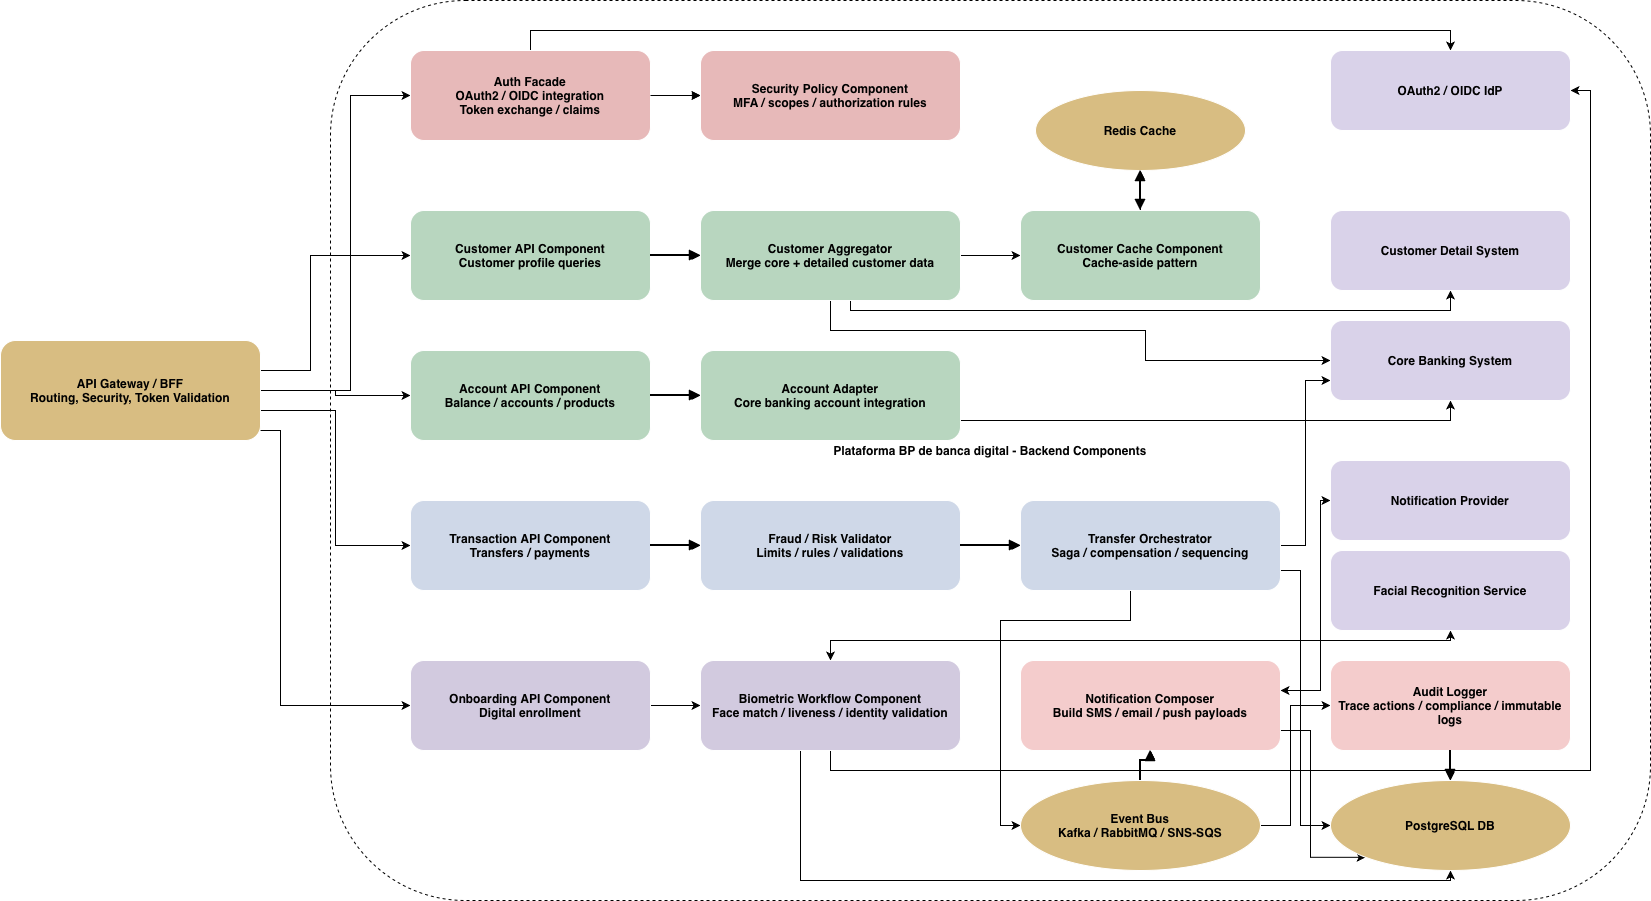

The diagram above was exported from draw.io. Its source (the exported page's mxGraphModel, read from the mxfile embedded in the PNG):
<mxGraphModel dx="1775" dy="1209" grid="1" gridSize="10" guides="1" tooltips="1" connect="1" arrows="1" fold="1" page="1" pageScale="1" pageWidth="1920" pageHeight="1080" math="0" shadow="0">
  <root>
    <mxCell id="0" />
    <mxCell id="1" parent="0" />
    <mxCell id="xxtmnERb5hkz0HJBdDIA-2" edge="1" parent="1" source="gateway" style="edgeStyle=orthogonalEdgeStyle;rounded=0;orthogonalLoop=1;jettySize=auto;html=1;entryX=0;entryY=0.5;entryDx=0;entryDy=0;" target="authFacade">
      <mxGeometry relative="1" as="geometry">
        <Array as="points">
          <mxPoint x="410" y="430" />
          <mxPoint x="410" y="135" />
        </Array>
      </mxGeometry>
    </mxCell>
    <mxCell id="xxtmnERb5hkz0HJBdDIA-3" edge="1" parent="1" source="gateway" style="edgeStyle=orthogonalEdgeStyle;rounded=0;orthogonalLoop=1;jettySize=auto;html=1;entryX=0;entryY=0.5;entryDx=0;entryDy=0;" target="customerApi">
      <mxGeometry relative="1" as="geometry">
        <Array as="points">
          <mxPoint x="370" y="410" />
          <mxPoint x="370" y="295" />
        </Array>
      </mxGeometry>
    </mxCell>
    <mxCell id="xxtmnERb5hkz0HJBdDIA-5" edge="1" parent="1" source="gateway" style="edgeStyle=orthogonalEdgeStyle;rounded=0;orthogonalLoop=1;jettySize=auto;html=1;entryX=0;entryY=0.5;entryDx=0;entryDy=0;" target="transactionApi">
      <mxGeometry relative="1" as="geometry">
        <Array as="points">
          <mxPoint x="395" y="450" />
          <mxPoint x="395" y="585" />
        </Array>
      </mxGeometry>
    </mxCell>
    <mxCell id="xxtmnERb5hkz0HJBdDIA-6" edge="1" parent="1" source="gateway" style="edgeStyle=orthogonalEdgeStyle;rounded=0;orthogonalLoop=1;jettySize=auto;html=1;entryX=0;entryY=0.5;entryDx=0;entryDy=0;" target="onboardingApi">
      <mxGeometry relative="1" as="geometry">
        <Array as="points">
          <mxPoint x="340" y="470" />
          <mxPoint x="340" y="745" />
        </Array>
      </mxGeometry>
    </mxCell>
    <mxCell id="xxtmnERb5hkz0HJBdDIA-7" edge="1" parent="1" source="gateway" style="edgeStyle=orthogonalEdgeStyle;rounded=0;orthogonalLoop=1;jettySize=auto;html=1;entryX=0;entryY=0.5;entryDx=0;entryDy=0;" target="accountApi">
      <mxGeometry relative="1" as="geometry" />
    </mxCell>
    <mxCell id="gateway" parent="1" style="rounded=1;whiteSpace=wrap;html=1;fillColor=#d8bd82;strokeColor=#ffffff;fontColor=#000000;fontStyle=1;" value="API Gateway / BFF&#10;Routing, Security, Token Validation" vertex="1">
      <mxGeometry height="100" width="260" x="60" y="380" as="geometry" />
    </mxCell>
    <mxCell id="platform" parent="1" style="rounded=1;whiteSpace=wrap;html=1;fillColor=none;dashed=1;fontStyle=1;" value="Plataforma BP de banca digital - Backend Components" vertex="1">
      <mxGeometry height="900" width="1320" x="390" y="40" as="geometry" />
    </mxCell>
    <mxCell id="xxtmnERb5hkz0HJBdDIA-8" edge="1" parent="1" source="authFacade" style="edgeStyle=orthogonalEdgeStyle;rounded=0;orthogonalLoop=1;jettySize=auto;html=1;" target="sessionPolicy">
      <mxGeometry relative="1" as="geometry" />
    </mxCell>
    <mxCell id="xxtmnERb5hkz0HJBdDIA-9" edge="1" parent="1" source="authFacade" style="edgeStyle=orthogonalEdgeStyle;rounded=0;orthogonalLoop=1;jettySize=auto;html=1;" target="idp">
      <mxGeometry relative="1" as="geometry">
        <Array as="points">
          <mxPoint x="590" y="70" />
          <mxPoint x="1510" y="70" />
        </Array>
      </mxGeometry>
    </mxCell>
    <mxCell id="authFacade" parent="1" style="rounded=1;whiteSpace=wrap;html=1;fillColor=#e7b9b9;strokeColor=#ffffff;fontColor=#000000;fontStyle=1;" value="Auth Facade&#10;OAuth2 / OIDC integration&#10;Token exchange / claims" vertex="1">
      <mxGeometry height="90" width="240" x="470" y="90" as="geometry" />
    </mxCell>
    <mxCell id="sessionPolicy" parent="1" style="rounded=1;whiteSpace=wrap;html=1;fillColor=#e7b9b9;strokeColor=#ffffff;fontColor=#000000;fontStyle=1;" value="Security Policy Component&#10;MFA / scopes / authorization rules" vertex="1">
      <mxGeometry height="90" width="260" x="760" y="90" as="geometry" />
    </mxCell>
    <mxCell id="xxtmnERb5hkz0HJBdDIA-10" edge="1" parent="1" source="customerApi" style="edgeStyle=orthogonalEdgeStyle;rounded=0;orthogonalLoop=1;jettySize=auto;html=1;" target="customerAggregator">
      <mxGeometry relative="1" as="geometry" />
    </mxCell>
    <mxCell id="customerApi" parent="1" style="rounded=1;whiteSpace=wrap;html=1;fillColor=#b8d6bf;strokeColor=#ffffff;fontColor=#000000;fontStyle=1;" value="Customer API Component&#10;Customer profile queries" vertex="1">
      <mxGeometry height="90" width="240" x="470" y="250" as="geometry" />
    </mxCell>
    <mxCell id="xxtmnERb5hkz0HJBdDIA-11" edge="1" parent="1" source="customerAggregator" style="edgeStyle=orthogonalEdgeStyle;rounded=0;orthogonalLoop=1;jettySize=auto;html=1;entryX=0;entryY=0.5;entryDx=0;entryDy=0;" target="core">
      <mxGeometry relative="1" as="geometry">
        <Array as="points">
          <mxPoint x="890" y="370" />
          <mxPoint x="1205" y="370" />
          <mxPoint x="1205" y="400" />
        </Array>
      </mxGeometry>
    </mxCell>
    <mxCell id="xxtmnERb5hkz0HJBdDIA-12" edge="1" parent="1" source="customerAggregator" style="edgeStyle=orthogonalEdgeStyle;rounded=0;orthogonalLoop=1;jettySize=auto;html=1;" target="customerDetail">
      <mxGeometry relative="1" as="geometry">
        <Array as="points">
          <mxPoint x="910" y="350" />
          <mxPoint x="1510" y="350" />
        </Array>
      </mxGeometry>
    </mxCell>
    <mxCell id="xxtmnERb5hkz0HJBdDIA-13" edge="1" parent="1" source="customerAggregator" style="edgeStyle=orthogonalEdgeStyle;rounded=0;orthogonalLoop=1;jettySize=auto;html=1;entryX=0;entryY=0.5;entryDx=0;entryDy=0;" target="cacheComponent">
      <mxGeometry relative="1" as="geometry" />
    </mxCell>
    <mxCell id="customerAggregator" parent="1" style="rounded=1;whiteSpace=wrap;html=1;fillColor=#b8d6bf;strokeColor=#ffffff;fontColor=#000000;fontStyle=1;" value="Customer Aggregator&#10;Merge core + detailed customer data" vertex="1">
      <mxGeometry height="90" width="260" x="760" y="250" as="geometry" />
    </mxCell>
    <mxCell id="xxtmnERb5hkz0HJBdDIA-14" edge="1" parent="1" source="cacheComponent" style="edgeStyle=orthogonalEdgeStyle;rounded=0;orthogonalLoop=1;jettySize=auto;html=1;entryX=0.5;entryY=1;entryDx=0;entryDy=0;" target="redis">
      <mxGeometry relative="1" as="geometry" />
    </mxCell>
    <mxCell id="cacheComponent" parent="1" style="rounded=1;whiteSpace=wrap;html=1;fillColor=#b8d6bf;strokeColor=#ffffff;fontColor=#000000;fontStyle=1;" value="Customer Cache Component&#10;Cache-aside pattern" vertex="1">
      <mxGeometry height="90" width="240" x="1080" y="250" as="geometry" />
    </mxCell>
    <mxCell id="xxtmnERb5hkz0HJBdDIA-15" edge="1" parent="1" source="accountApi" style="edgeStyle=orthogonalEdgeStyle;rounded=0;orthogonalLoop=1;jettySize=auto;html=1;entryX=0;entryY=0.5;entryDx=0;entryDy=0;" target="accountAdapter">
      <mxGeometry relative="1" as="geometry" />
    </mxCell>
    <mxCell id="accountApi" parent="1" style="rounded=1;whiteSpace=wrap;html=1;fillColor=#b8d6bf;strokeColor=#ffffff;fontColor=#000000;fontStyle=1;" value="Account API Component&#10;Balance / accounts / products" vertex="1">
      <mxGeometry height="90" width="240" x="470" y="390" as="geometry" />
    </mxCell>
    <mxCell id="xxtmnERb5hkz0HJBdDIA-18" edge="1" parent="1" source="accountAdapter" style="edgeStyle=orthogonalEdgeStyle;rounded=0;orthogonalLoop=1;jettySize=auto;html=1;entryX=0.5;entryY=1;entryDx=0;entryDy=0;" target="core">
      <mxGeometry relative="1" as="geometry">
        <Array as="points">
          <mxPoint x="1510" y="460" />
        </Array>
      </mxGeometry>
    </mxCell>
    <mxCell id="accountAdapter" parent="1" style="rounded=1;whiteSpace=wrap;html=1;fillColor=#b8d6bf;strokeColor=#ffffff;fontColor=#000000;fontStyle=1;" value="Account Adapter&#10;Core banking account integration" vertex="1">
      <mxGeometry height="90" width="260" x="760" y="390" as="geometry" />
    </mxCell>
    <mxCell id="xxtmnERb5hkz0HJBdDIA-19" edge="1" parent="1" source="transactionApi" style="edgeStyle=orthogonalEdgeStyle;rounded=0;orthogonalLoop=1;jettySize=auto;html=1;entryX=0;entryY=0.5;entryDx=0;entryDy=0;" target="fraudValidator">
      <mxGeometry relative="1" as="geometry" />
    </mxCell>
    <mxCell id="transactionApi" parent="1" style="rounded=1;whiteSpace=wrap;html=1;fillColor=#cfd8e8;strokeColor=#ffffff;fontColor=#000000;fontStyle=1;" value="Transaction API Component&#10;Transfers / payments" vertex="1">
      <mxGeometry height="90" width="240" x="470" y="540" as="geometry" />
    </mxCell>
    <mxCell id="xxtmnERb5hkz0HJBdDIA-20" edge="1" parent="1" source="fraudValidator" style="edgeStyle=orthogonalEdgeStyle;rounded=0;orthogonalLoop=1;jettySize=auto;html=1;entryX=0;entryY=0.5;entryDx=0;entryDy=0;" target="transferOrchestrator">
      <mxGeometry relative="1" as="geometry" />
    </mxCell>
    <mxCell id="fraudValidator" parent="1" style="rounded=1;whiteSpace=wrap;html=1;fillColor=#cfd8e8;strokeColor=#ffffff;fontColor=#000000;fontStyle=1;" value="Fraud / Risk Validator&#10;Limits / rules / validations" vertex="1">
      <mxGeometry height="90" width="260" x="760" y="540" as="geometry" />
    </mxCell>
    <mxCell id="xxtmnERb5hkz0HJBdDIA-21" edge="1" parent="1" source="transferOrchestrator" style="edgeStyle=orthogonalEdgeStyle;rounded=0;orthogonalLoop=1;jettySize=auto;html=1;entryX=0;entryY=0.75;entryDx=0;entryDy=0;" target="core">
      <mxGeometry relative="1" as="geometry" />
    </mxCell>
    <mxCell id="xxtmnERb5hkz0HJBdDIA-22" edge="1" parent="1" source="transferOrchestrator" style="edgeStyle=orthogonalEdgeStyle;rounded=0;orthogonalLoop=1;jettySize=auto;html=1;" target="postgres">
      <mxGeometry relative="1" as="geometry">
        <Array as="points">
          <mxPoint x="1360" y="610" />
          <mxPoint x="1360" y="865" />
        </Array>
      </mxGeometry>
    </mxCell>
    <mxCell id="xxtmnERb5hkz0HJBdDIA-23" edge="1" parent="1" source="transferOrchestrator" style="edgeStyle=orthogonalEdgeStyle;rounded=0;orthogonalLoop=1;jettySize=auto;html=1;" target="eventBus">
      <mxGeometry relative="1" as="geometry">
        <Array as="points">
          <mxPoint x="1190" y="660" />
          <mxPoint x="1060" y="660" />
          <mxPoint x="1060" y="865" />
        </Array>
      </mxGeometry>
    </mxCell>
    <mxCell id="transferOrchestrator" parent="1" style="rounded=1;whiteSpace=wrap;html=1;fillColor=#cfd8e8;strokeColor=#ffffff;fontColor=#000000;fontStyle=1;" value="Transfer Orchestrator&#10;Saga / compensation / sequencing" vertex="1">
      <mxGeometry height="90" width="260" x="1080" y="540" as="geometry" />
    </mxCell>
    <mxCell id="xxtmnERb5hkz0HJBdDIA-24" edge="1" parent="1" source="onboardingApi" style="edgeStyle=orthogonalEdgeStyle;rounded=0;orthogonalLoop=1;jettySize=auto;html=1;entryX=0;entryY=0.5;entryDx=0;entryDy=0;" target="biometricWorkflow">
      <mxGeometry relative="1" as="geometry" />
    </mxCell>
    <mxCell id="onboardingApi" parent="1" style="rounded=1;whiteSpace=wrap;html=1;fillColor=#d2cadf;strokeColor=#ffffff;fontColor=#000000;fontStyle=1;" value="Onboarding API Component&#10;Digital enrollment" vertex="1">
      <mxGeometry height="90" width="240" x="470" y="700" as="geometry" />
    </mxCell>
    <mxCell id="xxtmnERb5hkz0HJBdDIA-25" edge="1" parent="1" source="biometricWorkflow" style="edgeStyle=orthogonalEdgeStyle;rounded=0;orthogonalLoop=1;jettySize=auto;html=1;startArrow=classic;startFill=1;" target="facial">
      <mxGeometry relative="1" as="geometry">
        <Array as="points">
          <mxPoint x="890" y="680" />
          <mxPoint x="1510" y="680" />
        </Array>
      </mxGeometry>
    </mxCell>
    <mxCell id="xxtmnERb5hkz0HJBdDIA-26" edge="1" parent="1" source="biometricWorkflow" style="edgeStyle=orthogonalEdgeStyle;rounded=0;orthogonalLoop=1;jettySize=auto;html=1;" target="idp">
      <mxGeometry relative="1" as="geometry">
        <Array as="points">
          <mxPoint x="890" y="810" />
          <mxPoint x="1650" y="810" />
          <mxPoint x="1650" y="130" />
        </Array>
      </mxGeometry>
    </mxCell>
    <mxCell id="xxtmnERb5hkz0HJBdDIA-27" edge="1" parent="1" source="biometricWorkflow" style="edgeStyle=orthogonalEdgeStyle;rounded=0;orthogonalLoop=1;jettySize=auto;html=1;" target="postgres">
      <mxGeometry relative="1" as="geometry">
        <Array as="points">
          <mxPoint x="860" y="920" />
          <mxPoint x="1510" y="920" />
        </Array>
      </mxGeometry>
    </mxCell>
    <mxCell id="biometricWorkflow" parent="1" style="rounded=1;whiteSpace=wrap;html=1;fillColor=#d2cadf;strokeColor=#ffffff;fontColor=#000000;fontStyle=1;" value="Biometric Workflow Component&#10;Face match / liveness / identity validation" vertex="1">
      <mxGeometry height="90" width="260" x="760" y="700" as="geometry" />
    </mxCell>
    <mxCell id="xxtmnERb5hkz0HJBdDIA-31" edge="1" parent="1" source="notificationComposer" style="edgeStyle=orthogonalEdgeStyle;rounded=0;orthogonalLoop=1;jettySize=auto;html=1;startArrow=classic;startFill=1;" target="notificationProvider">
      <mxGeometry relative="1" as="geometry">
        <Array as="points">
          <mxPoint x="1380" y="730" />
          <mxPoint x="1380" y="540" />
        </Array>
      </mxGeometry>
    </mxCell>
    <mxCell id="xxtmnERb5hkz0HJBdDIA-32" edge="1" parent="1" source="notificationComposer" style="edgeStyle=orthogonalEdgeStyle;rounded=0;orthogonalLoop=1;jettySize=auto;html=1;entryX=0;entryY=1;entryDx=0;entryDy=0;" target="postgres">
      <mxGeometry relative="1" as="geometry">
        <Array as="points">
          <mxPoint x="1370" y="770" />
          <mxPoint x="1370" y="897" />
        </Array>
      </mxGeometry>
    </mxCell>
    <mxCell id="notificationComposer" parent="1" style="rounded=1;whiteSpace=wrap;html=1;fillColor=#f4cccc;strokeColor=#ffffff;fontColor=#000000;fontStyle=1;" value="Notification Composer&#10;Build SMS / email / push payloads" vertex="1">
      <mxGeometry height="90" width="260" x="1080" y="700" as="geometry" />
    </mxCell>
    <mxCell id="xxtmnERb5hkz0HJBdDIA-33" edge="1" parent="1" source="auditLogger" style="edgeStyle=orthogonalEdgeStyle;rounded=0;orthogonalLoop=1;jettySize=auto;html=1;" target="postgres">
      <mxGeometry relative="1" as="geometry" />
    </mxCell>
    <mxCell id="auditLogger" parent="1" style="rounded=1;whiteSpace=wrap;html=1;fillColor=#f4cccc;strokeColor=#ffffff;fontColor=#000000;fontStyle=1;" value="Audit Logger&#10;Trace actions / compliance / immutable logs" vertex="1">
      <mxGeometry height="90" width="240" x="1390" y="700" as="geometry" />
    </mxCell>
    <mxCell id="idp" parent="1" style="rounded=1;whiteSpace=wrap;html=1;fillColor=#d9d2e9;strokeColor=#ffffff;fontColor=#000000;fontStyle=1;" value="OAuth2 / OIDC IdP" vertex="1">
      <mxGeometry height="80" width="240" x="1390" y="90" as="geometry" />
    </mxCell>
    <mxCell id="core" parent="1" style="rounded=1;whiteSpace=wrap;html=1;fillColor=#d9d2e9;strokeColor=#ffffff;fontColor=#000000;fontStyle=1;" value="Core Banking System" vertex="1">
      <mxGeometry height="80" width="240" x="1390" y="360" as="geometry" />
    </mxCell>
    <mxCell id="customerDetail" parent="1" style="rounded=1;whiteSpace=wrap;html=1;fillColor=#d9d2e9;strokeColor=#ffffff;fontColor=#000000;fontStyle=1;" value="Customer Detail System" vertex="1">
      <mxGeometry height="80" width="240" x="1390" y="250" as="geometry" />
    </mxCell>
    <mxCell id="facial" parent="1" style="rounded=1;whiteSpace=wrap;html=1;fillColor=#d9d2e9;strokeColor=#ffffff;fontColor=#000000;fontStyle=1;" value="Facial Recognition Service" vertex="1">
      <mxGeometry height="80" width="240" x="1390" y="590" as="geometry" />
    </mxCell>
    <mxCell id="notificationProvider" parent="1" style="rounded=1;whiteSpace=wrap;html=1;fillColor=#d9d2e9;strokeColor=#ffffff;fontColor=#000000;fontStyle=1;" value="Notification Provider" vertex="1">
      <mxGeometry height="80" width="240" x="1390" y="500" as="geometry" />
    </mxCell>
    <mxCell id="redis" parent="1" style="ellipse;whiteSpace=wrap;html=1;fillColor=#d8bd82;strokeColor=#ffffff;fontColor=#000000;fontStyle=1;" value="Redis Cache" vertex="1">
      <mxGeometry height="80" width="210" x="1095" y="130" as="geometry" />
    </mxCell>
    <mxCell id="postgres" parent="1" style="ellipse;whiteSpace=wrap;html=1;fillColor=#d8bd82;strokeColor=#ffffff;fontColor=#000000;fontStyle=1;" value="PostgreSQL DB" vertex="1">
      <mxGeometry height="90" width="240" x="1390" y="820" as="geometry" />
    </mxCell>
    <mxCell id="xxtmnERb5hkz0HJBdDIA-28" edge="1" parent="1" source="eventBus" style="edgeStyle=orthogonalEdgeStyle;rounded=0;orthogonalLoop=1;jettySize=auto;html=1;" target="notificationComposer" value="">
      <mxGeometry relative="1" as="geometry" />
    </mxCell>
    <mxCell id="xxtmnERb5hkz0HJBdDIA-29" edge="1" parent="1" source="eventBus" style="edgeStyle=orthogonalEdgeStyle;rounded=0;orthogonalLoop=1;jettySize=auto;html=1;" target="notificationComposer">
      <mxGeometry relative="1" as="geometry" />
    </mxCell>
    <mxCell id="xxtmnERb5hkz0HJBdDIA-30" edge="1" parent="1" source="eventBus" style="edgeStyle=orthogonalEdgeStyle;rounded=0;orthogonalLoop=1;jettySize=auto;html=1;entryX=0;entryY=0.5;entryDx=0;entryDy=0;" target="auditLogger">
      <mxGeometry relative="1" as="geometry">
        <Array as="points">
          <mxPoint x="1350" y="865" />
          <mxPoint x="1350" y="745" />
        </Array>
      </mxGeometry>
    </mxCell>
    <mxCell id="eventBus" parent="1" style="ellipse;whiteSpace=wrap;html=1;fillColor=#d8bd82;strokeColor=#ffffff;fontColor=#000000;fontStyle=1;" value="Event Bus&#10;Kafka / RabbitMQ / SNS-SQS" vertex="1">
      <mxGeometry height="90" width="240" x="1080" y="820" as="geometry" />
    </mxCell>
    <mxCell id="e2" edge="1" parent="1" source="authFacade" style="edgeStyle=orthogonalEdgeStyle;rounded=0;orthogonalLoop=1;jettySize=auto;html=1;endArrow=block;endFill=1;strokeWidth=1;fillColor=none;" target="sessionPolicy">
      <mxGeometry relative="1" as="geometry" />
    </mxCell>
    <mxCell id="e5" edge="1" parent="1" source="customerApi" style="edgeStyle=orthogonalEdgeStyle;rounded=0;orthogonalLoop=1;jettySize=auto;html=1;endArrow=block;endFill=1;strokeWidth=2;fillColor=none;" target="customerAggregator">
      <mxGeometry relative="1" as="geometry" />
    </mxCell>
    <mxCell id="e9" edge="1" parent="1" source="cacheComponent" style="edgeStyle=orthogonalEdgeStyle;rounded=0;orthogonalLoop=1;jettySize=auto;html=1;endArrow=block;startArrow=block;startFill=1;endFill=1;strokeWidth=2;fillColor=none;" target="redis">
      <mxGeometry relative="1" as="geometry" />
    </mxCell>
    <mxCell id="e11" edge="1" parent="1" source="accountApi" style="edgeStyle=orthogonalEdgeStyle;rounded=0;orthogonalLoop=1;jettySize=auto;html=1;endArrow=block;endFill=1;strokeWidth=2;fillColor=none;" target="accountAdapter">
      <mxGeometry relative="1" as="geometry" />
    </mxCell>
    <mxCell id="e14" edge="1" parent="1" source="transactionApi" style="edgeStyle=orthogonalEdgeStyle;rounded=0;orthogonalLoop=1;jettySize=auto;html=1;endArrow=block;endFill=1;strokeWidth=2;fillColor=none;" target="fraudValidator">
      <mxGeometry relative="1" as="geometry" />
    </mxCell>
    <mxCell id="e15" edge="1" parent="1" source="fraudValidator" style="edgeStyle=orthogonalEdgeStyle;rounded=0;orthogonalLoop=1;jettySize=auto;html=1;endArrow=block;endFill=1;strokeWidth=2;fillColor=none;" target="transferOrchestrator">
      <mxGeometry relative="1" as="geometry" />
    </mxCell>
    <mxCell id="e24" edge="1" parent="1" source="eventBus" style="edgeStyle=orthogonalEdgeStyle;rounded=0;orthogonalLoop=1;jettySize=auto;html=1;endArrow=block;startArrow=none;startFill=0;endFill=1;strokeWidth=2;fillColor=none;" target="notificationComposer">
      <mxGeometry relative="1" as="geometry" />
    </mxCell>
    <mxCell id="e28" edge="1" parent="1" source="auditLogger" style="edgeStyle=orthogonalEdgeStyle;rounded=0;orthogonalLoop=1;jettySize=auto;html=1;endArrow=block;startArrow=none;startFill=0;endFill=1;strokeWidth=2;fillColor=none;" target="postgres">
      <mxGeometry relative="1" as="geometry" />
    </mxCell>
  </root>
</mxGraphModel>